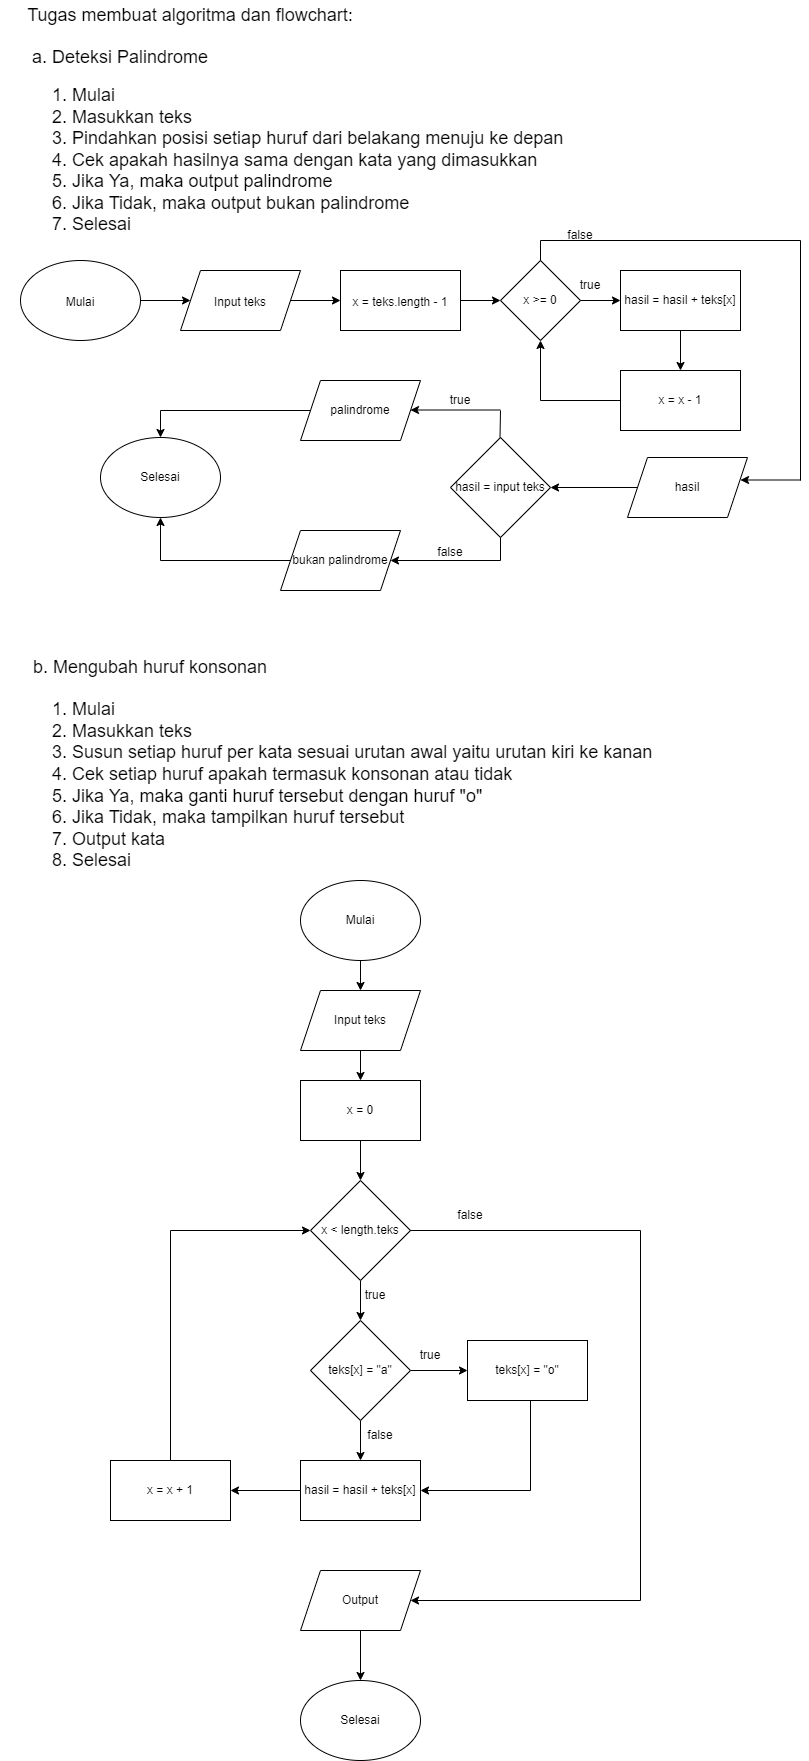

The diagram above was exported from draw.io. Its source (the exported page's mxGraphModel, read from the mxfile embedded in the PNG):
<mxGraphModel dx="1022" dy="460" grid="1" gridSize="10" guides="1" tooltips="1" connect="1" arrows="1" fold="1" page="1" pageScale="1" pageWidth="900" pageHeight="2500" math="0" shadow="0">
  <root>
    <mxCell id="0" />
    <mxCell id="1" parent="0" />
    <mxCell id="uEZrkkQRkzF2-OObylky-1" value="&lt;font style=&quot;font-size: 18px;&quot;&gt;Tugas membuat algoritma dan flowchart:&lt;/font&gt;" style="text;html=1;strokeColor=none;fillColor=none;align=center;verticalAlign=middle;whiteSpace=wrap;rounded=0;" vertex="1" parent="1">
      <mxGeometry x="40" y="40" width="380" height="30" as="geometry" />
    </mxCell>
    <mxCell id="uEZrkkQRkzF2-OObylky-2" value="&lt;font style=&quot;font-size: 18px;&quot;&gt;a. Deteksi Palindrome&lt;/font&gt;" style="text;html=1;strokeColor=none;fillColor=none;align=center;verticalAlign=middle;whiteSpace=wrap;rounded=0;fontSize=24;" vertex="1" parent="1">
      <mxGeometry x="60" y="80" width="200" height="30" as="geometry" />
    </mxCell>
    <mxCell id="uEZrkkQRkzF2-OObylky-3" value="1. Mulai&lt;br&gt;2. Masukkan teks&lt;br&gt;3. Pindahkan posisi setiap huruf dari belakang menuju ke depan&lt;br&gt;4. Cek apakah hasilnya sama dengan kata yang dimasukkan&lt;br&gt;5. Jika Ya, maka output palindrome&lt;br&gt;6. Jika Tidak, maka output bukan palindrome&lt;br&gt;7. Selesai" style="text;html=1;strokeColor=none;fillColor=none;align=left;verticalAlign=middle;whiteSpace=wrap;rounded=0;fontSize=18;" vertex="1" parent="1">
      <mxGeometry x="90" y="120" width="580" height="160" as="geometry" />
    </mxCell>
    <mxCell id="uEZrkkQRkzF2-OObylky-4" value="" style="edgeStyle=orthogonalEdgeStyle;rounded=0;orthogonalLoop=1;jettySize=auto;html=1;fontSize=12;" edge="1" parent="1" target="uEZrkkQRkzF2-OObylky-7">
      <mxGeometry relative="1" as="geometry">
        <mxPoint x="180" y="340" as="sourcePoint" />
      </mxGeometry>
    </mxCell>
    <mxCell id="uEZrkkQRkzF2-OObylky-5" value="&lt;font style=&quot;font-size: 12px;&quot;&gt;Mulai&lt;/font&gt;" style="ellipse;whiteSpace=wrap;html=1;fontSize=18;" vertex="1" parent="1">
      <mxGeometry x="60" y="300" width="120" height="80" as="geometry" />
    </mxCell>
    <mxCell id="uEZrkkQRkzF2-OObylky-6" value="" style="edgeStyle=orthogonalEdgeStyle;rounded=0;orthogonalLoop=1;jettySize=auto;html=1;fontSize=12;" edge="1" parent="1" source="uEZrkkQRkzF2-OObylky-7" target="uEZrkkQRkzF2-OObylky-9">
      <mxGeometry relative="1" as="geometry" />
    </mxCell>
    <mxCell id="uEZrkkQRkzF2-OObylky-7" value="&lt;font style=&quot;font-size: 12px;&quot;&gt;Input teks&lt;/font&gt;" style="shape=parallelogram;perimeter=parallelogramPerimeter;whiteSpace=wrap;html=1;fixedSize=1;fontSize=18;" vertex="1" parent="1">
      <mxGeometry x="220" y="310" width="120" height="60" as="geometry" />
    </mxCell>
    <mxCell id="uEZrkkQRkzF2-OObylky-8" value="" style="edgeStyle=orthogonalEdgeStyle;rounded=0;orthogonalLoop=1;jettySize=auto;html=1;fontSize=12;" edge="1" parent="1" source="uEZrkkQRkzF2-OObylky-9" target="uEZrkkQRkzF2-OObylky-11">
      <mxGeometry relative="1" as="geometry" />
    </mxCell>
    <mxCell id="uEZrkkQRkzF2-OObylky-9" value="&lt;font style=&quot;font-size: 12px;&quot;&gt;x = teks.length - 1&lt;/font&gt;" style="rounded=0;whiteSpace=wrap;html=1;fontSize=18;" vertex="1" parent="1">
      <mxGeometry x="380" y="310" width="120" height="60" as="geometry" />
    </mxCell>
    <mxCell id="uEZrkkQRkzF2-OObylky-10" style="edgeStyle=orthogonalEdgeStyle;rounded=0;orthogonalLoop=1;jettySize=auto;html=1;entryX=0;entryY=0.5;entryDx=0;entryDy=0;fontSize=12;" edge="1" parent="1" source="uEZrkkQRkzF2-OObylky-11" target="uEZrkkQRkzF2-OObylky-13">
      <mxGeometry relative="1" as="geometry" />
    </mxCell>
    <mxCell id="uEZrkkQRkzF2-OObylky-11" value="x &amp;gt;= 0" style="rhombus;whiteSpace=wrap;html=1;fontSize=12;" vertex="1" parent="1">
      <mxGeometry x="540" y="300" width="80" height="80" as="geometry" />
    </mxCell>
    <mxCell id="uEZrkkQRkzF2-OObylky-12" value="" style="edgeStyle=orthogonalEdgeStyle;rounded=0;orthogonalLoop=1;jettySize=auto;html=1;fontSize=12;" edge="1" parent="1" source="uEZrkkQRkzF2-OObylky-13" target="uEZrkkQRkzF2-OObylky-15">
      <mxGeometry relative="1" as="geometry" />
    </mxCell>
    <mxCell id="uEZrkkQRkzF2-OObylky-13" value="hasil = hasil + teks[x]" style="rounded=0;whiteSpace=wrap;html=1;fontSize=12;" vertex="1" parent="1">
      <mxGeometry x="660" y="310" width="120" height="60" as="geometry" />
    </mxCell>
    <mxCell id="uEZrkkQRkzF2-OObylky-14" style="edgeStyle=orthogonalEdgeStyle;rounded=0;orthogonalLoop=1;jettySize=auto;html=1;fontSize=12;" edge="1" parent="1" source="uEZrkkQRkzF2-OObylky-15" target="uEZrkkQRkzF2-OObylky-11">
      <mxGeometry relative="1" as="geometry" />
    </mxCell>
    <mxCell id="uEZrkkQRkzF2-OObylky-15" value="x = x - 1" style="rounded=0;whiteSpace=wrap;html=1;fontSize=12;" vertex="1" parent="1">
      <mxGeometry x="660" y="410" width="120" height="60" as="geometry" />
    </mxCell>
    <mxCell id="uEZrkkQRkzF2-OObylky-16" value="true" style="text;html=1;strokeColor=none;fillColor=none;align=center;verticalAlign=middle;whiteSpace=wrap;rounded=0;fontSize=12;" vertex="1" parent="1">
      <mxGeometry x="470" y="425" width="60" height="30" as="geometry" />
    </mxCell>
    <mxCell id="uEZrkkQRkzF2-OObylky-17" value="" style="edgeStyle=orthogonalEdgeStyle;rounded=0;orthogonalLoop=1;jettySize=auto;html=1;fontSize=12;" edge="1" parent="1" source="uEZrkkQRkzF2-OObylky-18" target="uEZrkkQRkzF2-OObylky-24">
      <mxGeometry relative="1" as="geometry" />
    </mxCell>
    <mxCell id="uEZrkkQRkzF2-OObylky-18" value="hasil" style="shape=parallelogram;perimeter=parallelogramPerimeter;whiteSpace=wrap;html=1;fixedSize=1;fontSize=12;" vertex="1" parent="1">
      <mxGeometry x="667" y="497" width="120" height="60" as="geometry" />
    </mxCell>
    <mxCell id="uEZrkkQRkzF2-OObylky-19" value="" style="endArrow=none;html=1;rounded=0;fontSize=12;" edge="1" parent="1">
      <mxGeometry width="50" height="50" relative="1" as="geometry">
        <mxPoint x="580" y="300" as="sourcePoint" />
        <mxPoint x="580" y="280" as="targetPoint" />
      </mxGeometry>
    </mxCell>
    <mxCell id="uEZrkkQRkzF2-OObylky-20" value="" style="endArrow=none;html=1;rounded=0;fontSize=12;" edge="1" parent="1">
      <mxGeometry width="50" height="50" relative="1" as="geometry">
        <mxPoint x="580" y="280" as="sourcePoint" />
        <mxPoint x="840" y="280" as="targetPoint" />
      </mxGeometry>
    </mxCell>
    <mxCell id="uEZrkkQRkzF2-OObylky-21" value="" style="endArrow=none;html=1;rounded=0;fontSize=12;" edge="1" parent="1">
      <mxGeometry width="50" height="50" relative="1" as="geometry">
        <mxPoint x="840" y="520" as="sourcePoint" />
        <mxPoint x="840" y="280" as="targetPoint" />
      </mxGeometry>
    </mxCell>
    <mxCell id="uEZrkkQRkzF2-OObylky-22" value="false" style="text;html=1;strokeColor=none;fillColor=none;align=center;verticalAlign=middle;whiteSpace=wrap;rounded=0;fontSize=12;" vertex="1" parent="1">
      <mxGeometry x="460" y="577" width="60" height="30" as="geometry" />
    </mxCell>
    <mxCell id="uEZrkkQRkzF2-OObylky-23" value="" style="endArrow=classic;html=1;rounded=0;fontSize=12;" edge="1" parent="1">
      <mxGeometry width="50" height="50" relative="1" as="geometry">
        <mxPoint x="840" y="519.5" as="sourcePoint" />
        <mxPoint x="780" y="519.5" as="targetPoint" />
      </mxGeometry>
    </mxCell>
    <mxCell id="uEZrkkQRkzF2-OObylky-24" value="hasil = input teks" style="rhombus;whiteSpace=wrap;html=1;fontSize=12;" vertex="1" parent="1">
      <mxGeometry x="490" y="477" width="100" height="100" as="geometry" />
    </mxCell>
    <mxCell id="uEZrkkQRkzF2-OObylky-25" style="edgeStyle=orthogonalEdgeStyle;rounded=0;orthogonalLoop=1;jettySize=auto;html=1;entryX=0.5;entryY=0;entryDx=0;entryDy=0;fontSize=12;" edge="1" parent="1" source="uEZrkkQRkzF2-OObylky-26" target="uEZrkkQRkzF2-OObylky-29">
      <mxGeometry relative="1" as="geometry" />
    </mxCell>
    <mxCell id="uEZrkkQRkzF2-OObylky-26" value="palindrome" style="shape=parallelogram;perimeter=parallelogramPerimeter;whiteSpace=wrap;html=1;fixedSize=1;fontSize=12;" vertex="1" parent="1">
      <mxGeometry x="340" y="420" width="120" height="60" as="geometry" />
    </mxCell>
    <mxCell id="uEZrkkQRkzF2-OObylky-27" style="edgeStyle=orthogonalEdgeStyle;rounded=0;orthogonalLoop=1;jettySize=auto;html=1;fontSize=12;" edge="1" parent="1" source="uEZrkkQRkzF2-OObylky-28" target="uEZrkkQRkzF2-OObylky-29">
      <mxGeometry relative="1" as="geometry" />
    </mxCell>
    <mxCell id="uEZrkkQRkzF2-OObylky-28" value="bukan palindrome" style="shape=parallelogram;perimeter=parallelogramPerimeter;whiteSpace=wrap;html=1;fixedSize=1;fontSize=12;" vertex="1" parent="1">
      <mxGeometry x="320" y="570" width="120" height="60" as="geometry" />
    </mxCell>
    <mxCell id="uEZrkkQRkzF2-OObylky-29" value="Selesai" style="ellipse;whiteSpace=wrap;html=1;fontSize=12;" vertex="1" parent="1">
      <mxGeometry x="140" y="477" width="120" height="80" as="geometry" />
    </mxCell>
    <mxCell id="uEZrkkQRkzF2-OObylky-30" value="" style="endArrow=none;html=1;rounded=0;fontSize=12;" edge="1" parent="1">
      <mxGeometry width="50" height="50" relative="1" as="geometry">
        <mxPoint x="539.5" y="477" as="sourcePoint" />
        <mxPoint x="540" y="450" as="targetPoint" />
      </mxGeometry>
    </mxCell>
    <mxCell id="uEZrkkQRkzF2-OObylky-31" value="" style="endArrow=classic;html=1;rounded=0;fontSize=12;" edge="1" parent="1">
      <mxGeometry width="50" height="50" relative="1" as="geometry">
        <mxPoint x="540" y="449.5" as="sourcePoint" />
        <mxPoint x="450" y="449.5" as="targetPoint" />
      </mxGeometry>
    </mxCell>
    <mxCell id="uEZrkkQRkzF2-OObylky-32" value="" style="endArrow=none;html=1;rounded=0;fontSize=12;" edge="1" parent="1">
      <mxGeometry width="50" height="50" relative="1" as="geometry">
        <mxPoint x="540" y="600" as="sourcePoint" />
        <mxPoint x="540" y="577" as="targetPoint" />
      </mxGeometry>
    </mxCell>
    <mxCell id="uEZrkkQRkzF2-OObylky-33" value="" style="endArrow=classic;html=1;rounded=0;fontSize=12;entryX=1;entryY=0.5;entryDx=0;entryDy=0;" edge="1" parent="1" target="uEZrkkQRkzF2-OObylky-28">
      <mxGeometry width="50" height="50" relative="1" as="geometry">
        <mxPoint x="540" y="600" as="sourcePoint" />
        <mxPoint x="500" y="520" as="targetPoint" />
      </mxGeometry>
    </mxCell>
    <mxCell id="uEZrkkQRkzF2-OObylky-34" value="&lt;font style=&quot;font-size: 18px;&quot;&gt;b. Mengubah huruf konsonan&lt;/font&gt;" style="text;html=1;strokeColor=none;fillColor=none;align=center;verticalAlign=middle;whiteSpace=wrap;rounded=0;fontSize=24;" vertex="1" parent="1">
      <mxGeometry x="60" y="690" width="260" height="30" as="geometry" />
    </mxCell>
    <mxCell id="uEZrkkQRkzF2-OObylky-35" value="1. Mulai&lt;br&gt;2. Masukkan teks&lt;br&gt;3. Susun setiap huruf per kata sesuai urutan awal yaitu urutan kiri ke kanan&lt;br&gt;4. Cek setiap huruf apakah termasuk konsonan atau tidak&lt;br&gt;5. Jika Ya, maka ganti huruf tersebut dengan huruf &quot;o&quot;&lt;br&gt;6. Jika Tidak, maka tampilkan huruf tersebut&lt;br&gt;7. Output kata&lt;br&gt;8. Selesai" style="text;html=1;strokeColor=none;fillColor=none;align=left;verticalAlign=middle;whiteSpace=wrap;rounded=0;fontSize=18;" vertex="1" parent="1">
      <mxGeometry x="90" y="730" width="710" height="190" as="geometry" />
    </mxCell>
    <mxCell id="uEZrkkQRkzF2-OObylky-36" value="" style="edgeStyle=orthogonalEdgeStyle;rounded=0;orthogonalLoop=1;jettySize=auto;html=1;" edge="1" parent="1" source="uEZrkkQRkzF2-OObylky-37" target="uEZrkkQRkzF2-OObylky-39">
      <mxGeometry relative="1" as="geometry" />
    </mxCell>
    <mxCell id="uEZrkkQRkzF2-OObylky-37" value="Mulai" style="ellipse;whiteSpace=wrap;html=1;" vertex="1" parent="1">
      <mxGeometry x="340" y="920" width="120" height="80" as="geometry" />
    </mxCell>
    <mxCell id="uEZrkkQRkzF2-OObylky-38" value="" style="edgeStyle=orthogonalEdgeStyle;rounded=0;orthogonalLoop=1;jettySize=auto;html=1;" edge="1" parent="1" source="uEZrkkQRkzF2-OObylky-39" target="uEZrkkQRkzF2-OObylky-41">
      <mxGeometry relative="1" as="geometry" />
    </mxCell>
    <mxCell id="uEZrkkQRkzF2-OObylky-39" value="Input teks" style="shape=parallelogram;perimeter=parallelogramPerimeter;whiteSpace=wrap;html=1;fixedSize=1;" vertex="1" parent="1">
      <mxGeometry x="340" y="1030" width="120" height="60" as="geometry" />
    </mxCell>
    <mxCell id="uEZrkkQRkzF2-OObylky-40" value="" style="edgeStyle=orthogonalEdgeStyle;rounded=0;orthogonalLoop=1;jettySize=auto;html=1;" edge="1" parent="1" source="uEZrkkQRkzF2-OObylky-41" target="uEZrkkQRkzF2-OObylky-43">
      <mxGeometry relative="1" as="geometry" />
    </mxCell>
    <mxCell id="uEZrkkQRkzF2-OObylky-41" value="x = 0" style="rounded=0;whiteSpace=wrap;html=1;" vertex="1" parent="1">
      <mxGeometry x="340" y="1120" width="120" height="60" as="geometry" />
    </mxCell>
    <mxCell id="uEZrkkQRkzF2-OObylky-42" value="" style="edgeStyle=orthogonalEdgeStyle;rounded=0;orthogonalLoop=1;jettySize=auto;html=1;" edge="1" parent="1" source="uEZrkkQRkzF2-OObylky-43" target="uEZrkkQRkzF2-OObylky-46">
      <mxGeometry relative="1" as="geometry" />
    </mxCell>
    <mxCell id="uEZrkkQRkzF2-OObylky-43" value="x &amp;lt; length.teks" style="rhombus;whiteSpace=wrap;html=1;" vertex="1" parent="1">
      <mxGeometry x="350" y="1220" width="100" height="100" as="geometry" />
    </mxCell>
    <mxCell id="uEZrkkQRkzF2-OObylky-44" value="" style="edgeStyle=orthogonalEdgeStyle;rounded=0;orthogonalLoop=1;jettySize=auto;html=1;" edge="1" parent="1" source="uEZrkkQRkzF2-OObylky-46" target="uEZrkkQRkzF2-OObylky-49">
      <mxGeometry relative="1" as="geometry" />
    </mxCell>
    <mxCell id="uEZrkkQRkzF2-OObylky-45" value="" style="edgeStyle=orthogonalEdgeStyle;rounded=0;orthogonalLoop=1;jettySize=auto;html=1;" edge="1" parent="1" source="uEZrkkQRkzF2-OObylky-46" target="uEZrkkQRkzF2-OObylky-51">
      <mxGeometry relative="1" as="geometry" />
    </mxCell>
    <mxCell id="uEZrkkQRkzF2-OObylky-46" value="teks[x] = &quot;a&quot;" style="rhombus;whiteSpace=wrap;html=1;" vertex="1" parent="1">
      <mxGeometry x="350" y="1360" width="100" height="100" as="geometry" />
    </mxCell>
    <mxCell id="uEZrkkQRkzF2-OObylky-47" value="true" style="text;html=1;strokeColor=none;fillColor=none;align=center;verticalAlign=middle;whiteSpace=wrap;rounded=0;fontSize=12;" vertex="1" parent="1">
      <mxGeometry x="385" y="1320" width="60" height="30" as="geometry" />
    </mxCell>
    <mxCell id="uEZrkkQRkzF2-OObylky-48" value="" style="edgeStyle=orthogonalEdgeStyle;rounded=0;orthogonalLoop=1;jettySize=auto;html=1;" edge="1" parent="1" source="uEZrkkQRkzF2-OObylky-49" target="uEZrkkQRkzF2-OObylky-55">
      <mxGeometry relative="1" as="geometry" />
    </mxCell>
    <mxCell id="uEZrkkQRkzF2-OObylky-49" value="hasil = hasil + teks[x]" style="rounded=0;whiteSpace=wrap;html=1;" vertex="1" parent="1">
      <mxGeometry x="340" y="1500" width="120" height="60" as="geometry" />
    </mxCell>
    <mxCell id="uEZrkkQRkzF2-OObylky-50" value="false" style="text;html=1;strokeColor=none;fillColor=none;align=center;verticalAlign=middle;whiteSpace=wrap;rounded=0;fontSize=12;" vertex="1" parent="1">
      <mxGeometry x="390" y="1460" width="60" height="30" as="geometry" />
    </mxCell>
    <mxCell id="uEZrkkQRkzF2-OObylky-51" value="teks[x] = &quot;o&quot;" style="rounded=0;whiteSpace=wrap;html=1;" vertex="1" parent="1">
      <mxGeometry x="507" y="1380" width="120" height="60" as="geometry" />
    </mxCell>
    <mxCell id="uEZrkkQRkzF2-OObylky-52" value="true" style="text;html=1;strokeColor=none;fillColor=none;align=center;verticalAlign=middle;whiteSpace=wrap;rounded=0;fontSize=12;" vertex="1" parent="1">
      <mxGeometry x="440" y="1380" width="60" height="30" as="geometry" />
    </mxCell>
    <mxCell id="uEZrkkQRkzF2-OObylky-53" value="" style="endArrow=none;html=1;rounded=0;entryX=0.5;entryY=1;entryDx=0;entryDy=0;" edge="1" parent="1">
      <mxGeometry width="50" height="50" relative="1" as="geometry">
        <mxPoint x="570" y="1530" as="sourcePoint" />
        <mxPoint x="570" y="1440" as="targetPoint" />
      </mxGeometry>
    </mxCell>
    <mxCell id="uEZrkkQRkzF2-OObylky-54" value="" style="endArrow=classic;html=1;rounded=0;entryX=1;entryY=0.5;entryDx=0;entryDy=0;" edge="1" parent="1" target="uEZrkkQRkzF2-OObylky-49">
      <mxGeometry width="50" height="50" relative="1" as="geometry">
        <mxPoint x="570" y="1530" as="sourcePoint" />
        <mxPoint x="430" y="1470" as="targetPoint" />
      </mxGeometry>
    </mxCell>
    <mxCell id="uEZrkkQRkzF2-OObylky-55" value="x = x + 1" style="rounded=0;whiteSpace=wrap;html=1;" vertex="1" parent="1">
      <mxGeometry x="150" y="1500" width="120" height="60" as="geometry" />
    </mxCell>
    <mxCell id="uEZrkkQRkzF2-OObylky-56" value="" style="endArrow=none;html=1;rounded=0;exitX=0.5;exitY=0;exitDx=0;exitDy=0;" edge="1" parent="1" source="uEZrkkQRkzF2-OObylky-55">
      <mxGeometry width="50" height="50" relative="1" as="geometry">
        <mxPoint x="380" y="1420" as="sourcePoint" />
        <mxPoint x="210" y="1270" as="targetPoint" />
      </mxGeometry>
    </mxCell>
    <mxCell id="uEZrkkQRkzF2-OObylky-57" value="" style="endArrow=classic;html=1;rounded=0;entryX=0;entryY=0.5;entryDx=0;entryDy=0;" edge="1" parent="1" target="uEZrkkQRkzF2-OObylky-43">
      <mxGeometry width="50" height="50" relative="1" as="geometry">
        <mxPoint x="210" y="1270" as="sourcePoint" />
        <mxPoint x="430" y="1370" as="targetPoint" />
      </mxGeometry>
    </mxCell>
    <mxCell id="uEZrkkQRkzF2-OObylky-58" value="" style="edgeStyle=orthogonalEdgeStyle;rounded=0;orthogonalLoop=1;jettySize=auto;html=1;" edge="1" parent="1" source="uEZrkkQRkzF2-OObylky-59" target="uEZrkkQRkzF2-OObylky-66">
      <mxGeometry relative="1" as="geometry" />
    </mxCell>
    <mxCell id="uEZrkkQRkzF2-OObylky-59" value="Output" style="shape=parallelogram;perimeter=parallelogramPerimeter;whiteSpace=wrap;html=1;fixedSize=1;" vertex="1" parent="1">
      <mxGeometry x="340" y="1610" width="120" height="60" as="geometry" />
    </mxCell>
    <mxCell id="uEZrkkQRkzF2-OObylky-60" value="" style="endArrow=none;html=1;rounded=0;entryX=1;entryY=0.5;entryDx=0;entryDy=0;" edge="1" parent="1" target="uEZrkkQRkzF2-OObylky-43">
      <mxGeometry width="50" height="50" relative="1" as="geometry">
        <mxPoint x="680" y="1270" as="sourcePoint" />
        <mxPoint x="430" y="1470" as="targetPoint" />
      </mxGeometry>
    </mxCell>
    <mxCell id="uEZrkkQRkzF2-OObylky-61" value="" style="endArrow=none;html=1;rounded=0;" edge="1" parent="1">
      <mxGeometry width="50" height="50" relative="1" as="geometry">
        <mxPoint x="680" y="1640" as="sourcePoint" />
        <mxPoint x="680" y="1270" as="targetPoint" />
      </mxGeometry>
    </mxCell>
    <mxCell id="uEZrkkQRkzF2-OObylky-62" value="" style="endArrow=classic;html=1;rounded=0;entryX=1;entryY=0.5;entryDx=0;entryDy=0;" edge="1" parent="1" target="uEZrkkQRkzF2-OObylky-59">
      <mxGeometry width="50" height="50" relative="1" as="geometry">
        <mxPoint x="680" y="1640" as="sourcePoint" />
        <mxPoint x="430" y="1470" as="targetPoint" />
      </mxGeometry>
    </mxCell>
    <mxCell id="uEZrkkQRkzF2-OObylky-63" value="false" style="text;html=1;strokeColor=none;fillColor=none;align=center;verticalAlign=middle;whiteSpace=wrap;rounded=0;fontSize=12;" vertex="1" parent="1">
      <mxGeometry x="480" y="1240" width="60" height="30" as="geometry" />
    </mxCell>
    <mxCell id="uEZrkkQRkzF2-OObylky-64" value="true" style="text;html=1;strokeColor=none;fillColor=none;align=center;verticalAlign=middle;whiteSpace=wrap;rounded=0;fontSize=12;" vertex="1" parent="1">
      <mxGeometry x="600" y="310" width="60" height="30" as="geometry" />
    </mxCell>
    <mxCell id="uEZrkkQRkzF2-OObylky-65" value="false" style="text;html=1;strokeColor=none;fillColor=none;align=center;verticalAlign=middle;whiteSpace=wrap;rounded=0;fontSize=12;" vertex="1" parent="1">
      <mxGeometry x="590" y="260" width="60" height="30" as="geometry" />
    </mxCell>
    <mxCell id="uEZrkkQRkzF2-OObylky-66" value="Selesai" style="ellipse;whiteSpace=wrap;html=1;" vertex="1" parent="1">
      <mxGeometry x="340" y="1720" width="120" height="80" as="geometry" />
    </mxCell>
  </root>
</mxGraphModel>